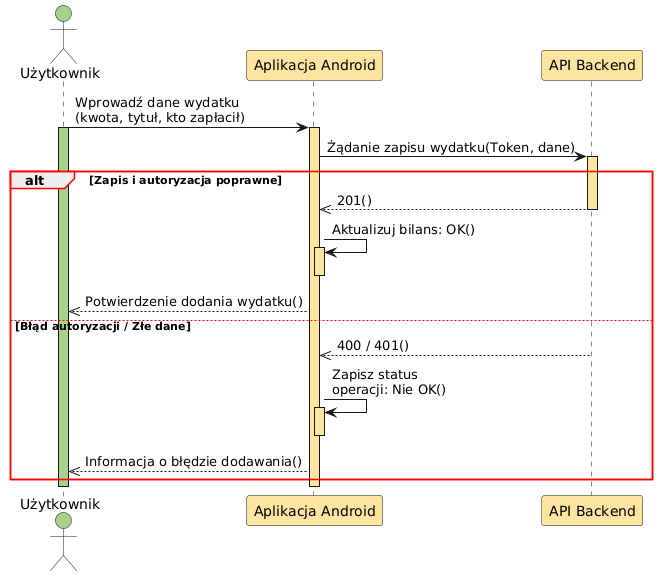

The diagram above was rendered by PlantUML. Its source (embedded in the PNG):
@startuml
skinparam SequenceGroupBorderColor red

actor "Użytkownik" as Uzytkownik #A9D18E
participant "Aplikacja Android" as App #FCE4A1
participant "API Backend" as API #FCE4A1

Uzytkownik -> App: Wprowadź dane wydatku\n(kwota, tytuł, kto zapłacił)
activate Uzytkownik #A9D18E
activate App #FCE4A1

App -> API: Żądanie zapisu wydatku(Token, dane)
activate API #FCE4A1

alt Zapis i autoryzacja poprawne
    API -->> App: 201()
    deactivate API
    
    App -> App: Aktualizuj bilans: OK()
    activate App #FCE4A1
    deactivate App
    
    App -->> Uzytkownik: Potwierdzenie dodania wydatku()
    
else Błąd autoryzacji / Złe dane
    API -->> App: 400 / 401()
    deactivate API
    
    App -> App: Zapisz status\noperacji: Nie OK()
    activate App #FCE4A1
    deactivate App
    
    App -->> Uzytkownik: Informacja o błędzie dodawania()
end

deactivate App
deactivate Uzytkownik
@enduml